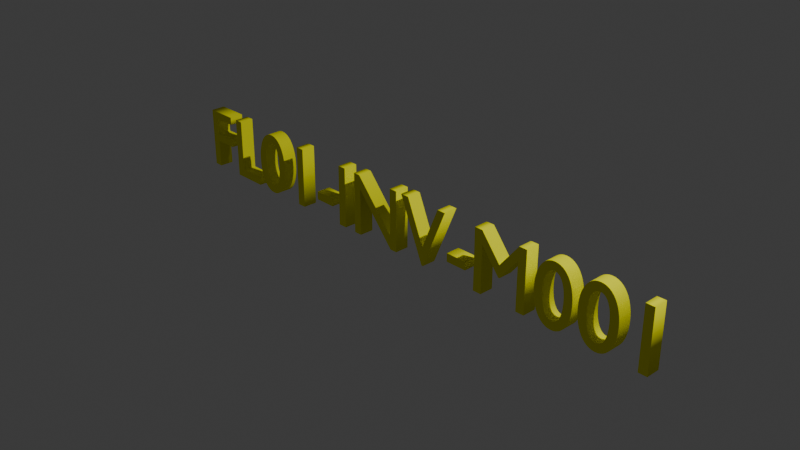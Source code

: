 # Source: FL01-INV-M001.blend  (saved by Blender 4.1.24; exported with 4.5.12 LTS)
import bpy
from mathutils import Matrix  # noqa: F401  (used for matrix-valued properties, if any)

bpy.ops.wm.read_factory_settings(use_empty=True)
scene = bpy.context.scene
scene.name = 'Scene'

# ---- collections
col_collection = bpy.data.collections.new('Collection'); scene.collection.children.link(col_collection)

# ---- materials (node trees are filled in below, after node groups)
mat_material_001 = bpy.data.materials.new('Material.001')
mat_material_001.diffuse_color = (1.0, 0.9974, 0.00016, 1.0)
mat_material_001.roughness = 0.5
mat_material_001.metallic = 0.5

# ---- material node trees

# ---- world
world_world = bpy.data.worlds.new('World'); scene.world = world_world
world_world.use_nodes = True; world_world.node_tree.nodes.clear()
_N = world_world.node_tree.nodes; _L = world_world.node_tree.links
n0 = _N.new('ShaderNodeOutputWorld'); n0.name = 'World Output'; n0.location = (300, 300)
n1 = _N.new('ShaderNodeBackground'); n1.name = 'Background'; n1.location = (10, 300)
n1.inputs[0].default_value = (0.05088, 0.05088, 0.05088, 1.0)
_L.new(n1.outputs[0], n0.inputs[0])
n0.is_active_output = True
world_world.color = (0.05088, 0.05088, 0.05088)
world_world.use_sun_shadow = False
world_world.sun_shadow_jitter_overblur = 0.0

# ---- cameras
cam_camera = bpy.data.cameras.new('Camera')
cam_camera.clip_end = 100.0
cam_camera.ortho_scale = 7.314

# ---- lights
light_light = bpy.data.lights.new('Light', 'POINT')
light_light.transmission_factor = 0.0
light_light.energy = 1000.0
light_light.shadow_soft_size = 0.1
light_light.shadow_maximum_resolution = 0.006
light_light.use_absolute_resolution = True

# ---- curves / text
txt_text = bpy.data.curves.new('Text', 'FONT')
txt_text.dimensions = '2D'
txt_text.body = 'FL01-INV-M001'
txt_text.materials.append(mat_material_001)
txt_text.bevel_profile.use_clip = True
txt_text.extrude = 0.08
txt_text.offset_x = -3.199
txt_text.offset_y = -0.341

# ---- objects
ob_light = bpy.data.objects.new('Light', light_light)
ob_camera = bpy.data.objects.new('Camera', cam_camera)
ob_text = bpy.data.objects.new('Text', txt_text)

# ---- transforms, parenting, visibility, modifiers, constraints
ob_light.location = (4.076, 1.005, 5.904)
ob_light.rotation_euler = (0.6503, 0.05522, 1.866)
ob_light.lock_rotations_4d = False
ob_light.empty_display_type = 'ARROWS'
ob_light.color = (0.0, 0.0, 0.0, 0.0)
ob_light.lineart.crease_threshold = 0.0
ob_camera.location = (7.359, -6.926, 4.958)
ob_camera.rotation_euler = (1.109, 0.0, 0.8149)
ob_camera.lock_rotations_4d = False
ob_camera.empty_display_type = 'ARROWS'
ob_camera.color = (0.0, 0.0, 0.0, 0.0)
ob_camera.display_type = 'WIRE'
ob_camera.lineart.crease_threshold = 0.0
ob_text.location = (0.0, 0.0, 0.0)
ob_text.rotation_euler = (1.571, -0.0, 0.0)

# ---- collection membership
col_collection.objects.link(ob_light)
col_collection.objects.link(ob_camera)
col_collection.objects.link(ob_text)

# ---- scene / render settings (as saved in the file)
scene.camera = ob_camera
scene.frame_start = 1; scene.frame_end = 250; scene.frame_set(0)
scene.render.engine = 'BLENDER_EEVEE_NEXT'
scene.cycles.sampling_pattern = 'TABULATED_SOBOL'
scene.eevee.ray_tracing_options.trace_max_roughness = 0.0
bpy.context.view_layer.update()
